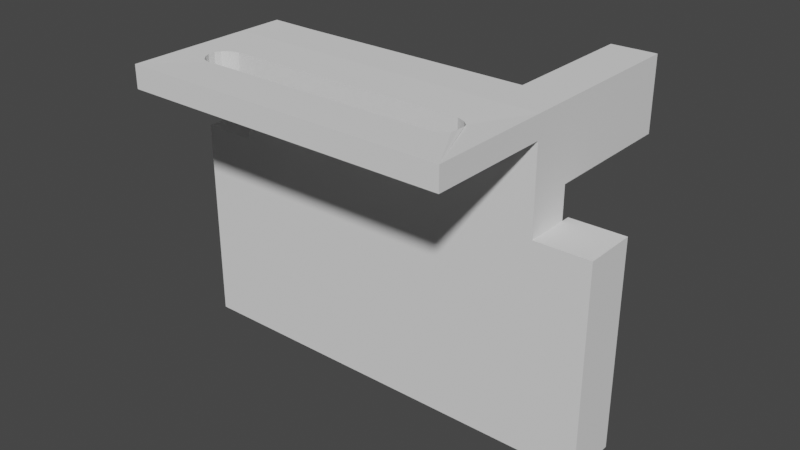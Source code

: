# Source: switch_bracket_b.blend  (saved by Blender 3.2.14; exported with 4.5.12 LTS)
import bpy
from mathutils import Matrix  # noqa: F401  (used for matrix-valued properties, if any)

bpy.ops.wm.read_factory_settings(use_empty=True)
scene = bpy.context.scene
scene.name = 'Scene'

# ---- world
world_world = bpy.data.worlds.new('World'); scene.world = world_world
world_world.use_nodes = True; world_world.node_tree.nodes.clear()
_N = world_world.node_tree.nodes; _L = world_world.node_tree.links
n0 = _N.new('ShaderNodeOutputWorld'); n0.name = 'World Output'; n0.location = (300, 300)
n1 = _N.new('ShaderNodeBackground'); n1.name = 'Background'; n1.location = (10, 300)
n1.inputs[0].default_value = (0.05088, 0.05088, 0.05088, 1.0)
_L.new(n1.outputs[0], n0.inputs[0])
n0.is_active_output = True
world_world.color = (0.05088, 0.05088, 0.05088)
world_world.use_sun_shadow = False
world_world.sun_shadow_jitter_overblur = 0.0

# ---- meshes
me_cube_001 = bpy.data.meshes.new('Cube.001')
me_cube_001.from_pydata([(-126.5, 93.71, 33.12), (-126.5, 105.4, 33.01), (-125.8, 93.71, 33.12), (-125.8, 93.67, 28.99), (-126.5, 93.67, 28.99), (-126.5, 105.4, 28.88), (-114.0, 105.4, 28.88), (-114.0, 105.4, 33.01), (-114.0, 112.1, 28.81), (-114.0, 112.1, 32.94), (-125.8, 102.4, 28.9), (-114.8, 93.66, 28.97), (-110.0, 93.66, 28.97), (-114.8, 93.62, 23.99), (-114.8, 85.7, 29.05), (-126.5, 93.67, 28.97), (-114.8, 93.7, 33.1), (-114.0, 93.7, 33.1), (-114.8, 93.76, 39.09), (-114.8, 102.4, 28.89), (-110.0, 102.4, 28.89), (-114.8, 102.4, 23.9), (-110.0, 102.4, 23.9), (-110.0, 93.61, 23.99), (-110.0, 83.55, 24.08), (-114.8, 85.65, 24.06), (-114.8, 83.55, 24.08), (-110.0, 83.6, 29.07), (-110.0, 83.69, 39.19), (-114.8, 83.6, 29.07), (-114.8, 83.69, 39.19), (-114.8, 83.78, 48.18), (-114.8, 85.8, 39.17), (-125.8, 83.7, 39.19), (-125.8, 85.8, 39.17), (-125.8, 83.78, 48.18), (-125.8, 85.88, 48.16), (-110.0, 83.78, 48.18), (-110.0, 83.87, 58.3), (-110.0, 93.94, 58.2), (-114.8, 83.87, 58.3), (-110.0, 83.92, 63.32), (-110.0, 93.98, 63.22), (-114.8, 86.02, 63.3), (-114.8, 83.92, 63.32), (-114.8, 93.99, 63.22), (-114.8, 85.98, 58.28), (-114.8, 93.94, 58.2), (-114.8, 85.88, 48.16), (-114.8, 93.84, 48.08), (-114.0, 93.9, 54.07), (-114.8, 93.9, 54.07), (-114.8, 102.7, 58.12), (-110.0, 102.7, 58.12), (-114.8, 102.8, 63.14), (-110.0, 102.8, 63.14), (-114.0, 112.3, 53.9), (-114.0, 105.6, 53.96), (-114.0, 93.94, 58.2), (-114.0, 105.7, 58.09), (-126.5, 105.7, 58.09), (-110.0, 112.4, 58.03), (-110.0, 112.1, 28.8), (-126.5, 112.4, 58.03), (-98.99, 112.4, 58.03), (-110.0, 110.4, 58.05), (-98.99, 112.1, 28.8), (-98.99, 110.1, 28.82), (-98.99, 110.4, 58.05), (-110.0, 110.1, 28.82), (-126.5, 112.3, 53.9), (-126.5, 105.6, 53.96), (-114.0, 112.1, 32.93), (-114.0, 112.1, 28.8), (-114.0, 105.4, 28.86), (-126.5, 105.4, 28.86), (-114.0, 105.4, 32.99), (-126.5, 105.4, 32.99), (-126.5, 93.71, 33.1), (-106.0, 112.3, 54.13), (-105.9, 112.3, 54.43), (-104.8, 112.4, 55.56), (-105.3, 112.3, 55.35), (-105.7, 112.3, 54.9), (-103.2, 112.3, 54.9), (-103.7, 112.3, 55.35), (-103.0, 112.3, 54.13), (-103.0, 112.3, 54.43), (-104.2, 112.4, 55.56), (-106.0, 112.1, 32.65), (-105.3, 112.1, 31.43), (-105.7, 112.1, 31.88), (-105.9, 112.1, 32.35), (-103.7, 112.1, 31.43), (-104.2, 112.1, 31.22), (-103.0, 112.1, 32.65), (-103.2, 112.1, 31.88), (-103.0, 112.1, 32.35), (-104.8, 112.1, 31.22), (-105.9, 112.1, 32.35), (-106.0, 112.1, 32.65), (-106.0, 112.3, 54.13), (-105.9, 112.3, 54.43), (-105.7, 112.3, 54.91), (-105.7, 112.3, 54.9), (-103.2, 112.3, 54.9), (-103.2, 112.3, 54.91), (-105.7, 112.1, 31.88), (-103.2, 112.1, 31.88), (-103.0, 112.3, 54.13), (-103.0, 112.1, 32.65), (-103.0, 112.3, 54.43), (-103.0, 112.1, 32.35), (-106.0, 110.1, 32.67), (-105.3, 110.1, 31.45), (-105.7, 110.1, 31.9), (-105.9, 110.1, 32.37), (-103.7, 110.1, 31.45), (-104.2, 110.1, 31.24), (-103.0, 110.1, 32.67), (-103.2, 110.1, 31.9), (-103.0, 110.1, 32.37), (-104.8, 110.1, 31.24), (-106.0, 110.3, 54.15), (-105.9, 110.3, 54.45), (-104.8, 110.4, 55.58), (-105.3, 110.4, 55.36), (-105.7, 110.3, 54.92), (-103.2, 110.3, 54.92), (-103.7, 110.4, 55.36), (-103.0, 110.3, 54.15), (-103.0, 110.3, 54.45), (-104.2, 110.4, 55.58)], [(99, 107), (102, 104), (110, 112), (105, 106), (105, 111), (109, 111), (99, 100), (101, 102), (103, 104), (109, 110), (108, 112)], [(4, 5, 1, 0), (0, 3, 2), (1, 5, 6, 7), (9, 7, 6, 8), (3, 10, 19, 11), (11, 12, 20, 19), (11, 17, 12), (75, 74, 12, 11, 15), (13, 11, 19, 21), (14, 11, 13, 25), (14, 32, 18, 11), (78, 15, 11, 16), (16, 11, 17), (19, 20, 22, 21), (23, 13, 21, 22), (12, 23, 22, 20), (24, 25, 13, 23), (12, 27, 24, 23), (25, 24, 26), (27, 29, 26, 24), (28, 30, 29, 27), (28, 27, 12, 39, 38, 37), (29, 30, 32, 14), (29, 14, 25, 26), (37, 31, 30, 28), (48, 32, 30, 31), (30, 33, 35, 31), (33, 30, 32, 34), (33, 34, 36, 35), (48, 31, 35, 36), (40, 31, 37, 38), (38, 39, 42, 41), (40, 38, 41, 44), (41, 42, 45, 43), (43, 44, 41), (46, 40, 44, 43), (47, 46, 43, 45), (48, 46, 47, 49), (31, 40, 46, 48), (34, 32, 48, 36), (49, 18, 32, 48), (39, 47, 52, 53), (47, 39, 50), (50, 47, 51), (47, 45, 54, 52), (53, 52, 54, 55), (45, 42, 55, 54), (42, 39, 53, 55), (50, 51, 16, 17), (56, 72, 17, 50), (58, 59, 57, 50), (50, 39, 12, 17), (39, 61, 59, 58), (57, 59, 60, 71), (61, 63, 60, 59), (56, 61, 62, 72), (61, 56, 70, 63), (91, 62, 61, 64, 66, 96, 97, 95, 86, 87, 84, 85, 88, 81, 82, 83, 80, 79, 89, 92), (66, 62, 91, 90, 98, 94, 93, 96), (62, 61, 39, 12), (61, 62, 69, 65), (64, 61, 65, 68), (66, 64, 68, 67), (62, 66, 67, 69), (120, 67, 68, 65, 69, 115, 116, 113, 123, 124, 127, 126, 125, 132, 129, 128, 131, 130, 119, 121), (115, 69, 67, 120, 117, 118, 122, 114), (70, 71, 60, 63), (56, 57, 71, 70), (72, 62, 73), (62, 12, 74, 73), (74, 76, 72, 73), (74, 75, 77, 76), (16, 78, 77, 76, 17), (78, 77, 75, 15), (90, 98, 122, 114), (132, 88, 81, 125), (128, 84, 85, 129), (131, 87, 84, 128), (119, 95, 86, 130), (98, 94, 118, 122), (129, 85, 88, 132), (124, 80, 79, 123), (94, 93, 117, 118), (126, 82, 83, 127), (117, 93, 96, 120), (86, 87, 131, 130), (125, 81, 82, 126), (120, 96, 97, 121), (113, 89, 92, 116), (123, 79, 89, 113), (127, 83, 80, 124), (97, 95, 119, 121), (116, 92, 91, 115), (115, 91, 90, 114)])
_uv = me_cube_001.uv_layers.new(name='UVMap')
_uv.uv.foreach_set('vector', [0.0, 0.0, 0.0, 0.0, 0.0, 0.0, 0.0, 0.0, 0.0, 0.0, 0.0, 0.0, 0.0, 0.0, 0.0, 0.0, 0.0, 0.0, 0.0, 0.0, 0.0, 0.0, 0.0, 0.0, 0.0, 0.0, 0.0, 0.0, 0.0, 0.0, 0.0, 0.0, 0.0, 0.0, 0.0, 0.0, 0.0, 0.0, 0.0, 0.0, 0.0, 0.0, 0.0, 0.0, 0.0, 0.0, 0.0, 0.0, 0.0, 0.0, 0.0, 0.0, 0.0, 0.0, 0.0, 0.0, 0.0, 0.0, 0.0, 0.0, 0.0, 0.0, 0.0, 0.0, 0.0, 0.0, 0.0, 0.0, 0.0, 0.0, 0.0, 0.0, 0.0, 0.0, 0.0, 0.0, 0.0, 0.0, 0.0, 0.0, 0.0, 0.0, 0.0, 0.0, 0.0, 0.0, 0.4761, 0.918, 0.0, 0.0, 0.0, 0.0, 0.0, 0.0, 0.0, 0.0, 0.0, 0.0, 0.0, 0.0, 0.0, 0.0, 0.0, 0.0, 0.0, 0.0, 0.0, 0.0, 0.0, 0.0, 0.0, 0.0, 0.0, 0.0, 0.0, 0.0, 0.0, 0.0, 0.0, 0.0, 0.0, 0.0, 0.0, 0.0, 0.0, 0.0, 0.0, 0.0, 0.0, 0.0, 0.0, 0.0, 0.0, 0.0, 0.0, 0.0, 0.0, 0.0, 0.0, 0.0, 0.0, 0.0, 0.0, 0.0, 0.0, 0.0, 0.0, 0.0, 0.0, 0.0, 0.0, 0.0, 0.0, 0.0, 0.0, 0.0, 0.0, 0.0, 0.0, 0.0, 0.0, 0.0, 0.0, 0.0, 0.0, 0.0, 0.0, 0.0, 0.0, 0.0, 0.0, 0.0, 0.0, 0.0, 0.0, 0.0, 0.0, 0.0, 0.0, 0.0, 0.0, 0.0, 0.0, 0.0, 0.0, 0.0, 0.0, 0.0, 0.0, 0.0, 0.0, 0.0, 0.0, 0.0, 0.0, 0.0, 0.0, 0.0, 0.0, 0.0, 0.0, 0.0, 0.0, 0.0, 0.0, 0.0, 0.0, 0.0, 0.0, 0.0, 0.0, 0.0, 0.0, 0.0, 0.394, 0.9047, 0.0, 0.0, 0.0, 0.0, 0.0, 0.0, 0.394, 0.9047, 0.413, 0.9047, 0.413, 0.8374, 0.394, 0.8374, 0.0, 0.0, 0.0, 0.0, 0.394, 0.8374, 0.413, 0.8374, 0.0, 0.0, 0.0, 0.0, 0.0, 0.0, 0.0, 0.0, 0.0, 0.0, 0.0, 0.0, 0.0, 0.0, 0.0, 0.0, 0.0, 0.0, 0.0, 0.0, 0.0, 0.0, 0.0, 0.0, 0.0, 0.0, 0.0, 0.0, 0.0, 0.0, 0.0, 0.0, 0.0, 0.0, 0.0, 0.0, 0.0, 0.0, 0.0, 0.0, 0.0, 0.0, 0.0, 0.0, 0.0, 0.0, 0.0, 0.0, 0.0, 0.0, 0.0, 0.0, 0.0, 0.0, 0.0, 0.0, 0.0, 0.0, 0.0, 0.0, 0.0, 0.0, 0.0, 0.0, 0.0, 0.0, 0.0, 0.0, 0.0, 0.0, 0.0, 0.0, 0.0, 0.0, 0.0, 0.0, 0.0, 0.0, 0.0, 0.0, 0.0, 0.0, 0.0, 0.0, 0.0, 0.0, 0.0, 0.0, 0.0, 0.0, 0.0, 0.0, 0.0, 0.0, 0.0, 0.0, 0.0, 0.0, 0.0, 0.0, 0.0, 0.0, 0.0, 0.0, 0.0, 0.0, 0.0, 0.0, 0.0, 0.0, 0.0, 0.0, 0.0, 0.0, 0.0, 0.0, 0.0, 0.0, 0.0, 0.0, 0.0, 0.0, 0.0, 0.0, 0.0, 0.0, 0.0, 0.0, 0.0, 0.0, 0.0, 0.0, 0.0, 0.0, 0.0, 0.0, 0.0, 0.0, 0.0, 0.0, 0.0, 0.0, 0.0, 0.0, 0.0, 0.0, 0.0, 0.0, 0.0, 0.0, 0.0, 0.0, 0.0, 0.0, 0.0, 0.0, 0.0, 0.0, 0.0, 0.0, 0.0, 0.0, 0.0, 0.0, 0.0, 0.0, 0.0, 0.0, 0.0, 0.0, 0.0, 0.0, 0.0, 0.0, 0.0, 0.0, 0.0, 0.0, 0.0, 0.0, 0.0, 0.0, 0.0, 0.0, 0.0, 0.0, 0.0, 0.0, 0.0, 0.0, 0.0, 0.0, 0.0, 0.0, 0.0, 0.0, 0.0, 0.0, 0.0, 0.0, 0.0, 0.0, 0.0, 0.0, 0.0, 0.0, 0.0, 0.0, 0.0, 0.0, 0.0, 0.0, 0.0, 0.0, 0.0, 0.0, 0.0, 0.0, 0.0, 0.0, 0.0, 0.0, 0.0, 0.0, 0.0, 0.0, 0.0, 0.0, 0.0, 0.0, 0.0, 0.0, 0.0, 0.0, 0.0, 0.0, 0.0, 0.0, 0.0, 0.0, 0.0, 0.0, 0.0, 0.0, 0.0, 0.0, 0.0, 0.0, 0.0, 0.0, 0.0, 0.0, 0.0, 0.0, 0.0, 0.0, 0.0, 0.0, 0.0, 0.0, 0.0, 0.0, 0.0, 0.0, 0.0, 0.0, 0.0, 0.0, 0.0, 0.0, 0.0, 0.0, 0.0, 0.0, 0.0, 0.0, 0.0, 0.0, 0.0, 0.0, 0.0, 0.0, 0.0, 0.0, 0.0, 0.0, 0.0, 0.0, 0.0, 0.0, 0.0, 0.0, 0.0, 0.0, 0.0, 0.0, 0.0, 0.0, 0.0, 0.0, 0.0, 0.0, 0.0, 0.0, 0.0, 0.0, 0.0, 0.0, 0.0, 0.0, 0.0, 0.0, 0.0, 0.0, 0.0, 0.0, 0.0, 0.0, 0.0, 0.0, 0.0, 0.0, 0.0, 0.0, 0.0, 0.0, 0.0, 0.0, 0.0, 0.0, 0.0, 0.0, 0.0, 0.0, 0.0, 0.0, 0.0, 0.0, 0.0, 0.0, 0.0, 0.0, 0.0, 0.0, 0.0, 0.0, 0.0, 0.0, 0.0, 0.0, 0.0, 0.0, 0.0, 0.0, 0.0, 0.0, 0.0, 0.0, 0.0, 0.0, 0.0, 0.0, 0.0, 0.0, 0.0, 0.0, 0.0, 0.0, 0.0, 0.0, 0.0, 0.0, 0.0, 0.0, 0.0, 0.0, 0.0, 0.0, 0.0, 0.0, 0.0, 0.0, 0.0, 0.0, 0.0, 0.0, 0.0, 0.0, 0.0, 0.0, 0.0, 0.0, 0.0, 0.0, 0.0, 0.0, 0.0, 0.0, 0.0, 0.0, 0.0, 0.0, 0.0, 0.0, 0.0, 0.0, 0.0, 0.0, 0.0, 0.0, 0.0, 0.0, 0.0, 0.0, 0.0, 0.0, 0.0, 0.0, 0.0, 0.0, 0.0, 0.0, 0.0, 0.0, 0.0, 0.0, 0.0, 0.0, 0.0, 0.0, 0.0, 0.0, 0.0, 0.0, 0.0, 0.0, 0.0, 0.0, 0.0, 0.0, 0.0, 0.0, 0.0, 0.0, 0.0, 0.0, 0.0, 0.0, 0.0, 0.0, 0.0, 0.0, 0.0, 0.0, 0.0, 0.0, 0.0, 0.0, 0.0, 0.0, 0.0, 0.0, 0.0, 0.0, 0.0, 0.0, 0.0, 0.0, 0.0, 0.0, 0.0, 0.0, 0.0, 0.0, 0.0, 0.0, 0.0, 0.0, 0.0, 0.0, 0.0, 0.0, 0.0, 0.0, 0.0, 0.0, 0.0, 0.0, 0.0, 0.0, 0.0, 0.0, 0.0, 0.0, 0.0, 0.0, 0.0, 0.0, 0.0, 0.0, 0.0, 0.0, 0.0, 0.0, 0.0, 0.0, 0.0, 0.0, 0.0, 0.0, 0.0, 0.0, 0.0, 0.0, 0.0, 0.0, 0.0, 0.0, 0.0, 0.0, 0.0, 0.0, 0.0, 0.0, 0.0, 0.0, 0.0, 0.0, 0.0, 0.0, 0.0, 0.0, 0.0, 0.0, 0.0, 0.0, 0.0, 0.0, 0.0, 0.0, 0.0, 0.0, 0.0, 0.0, 0.0, 0.0, 0.0, 0.0, 0.0, 0.0, 0.0, 0.0, 0.0, 0.0, 0.0, 0.0, 0.0, 0.0, 0.0, 0.0, 0.0, 0.0, 0.0, 0.0, 0.0, 0.0, 0.0, 0.0, 0.0, 0.0, 0.0, 0.0, 0.0, 0.0, 0.0, 0.0, 0.0, 0.0, 0.0, 0.0, 0.0, 0.0, 0.0, 0.0, 0.0, 0.0])
me_cube_001.update()

# ---- objects
ob_switch_bracket_b = bpy.data.objects.new('switch_bracket_b', me_cube_001)

# ---- transforms, parenting, visibility, modifiers, constraints
ob_switch_bracket_b.location = (-44.68, -109.6, -83.61)
ob_switch_bracket_b.rotation_euler = (1.58, -3.142, -1.571)
ob_switch_bracket_b.scale = (-1.0, -1.0, -1.0)

# ---- collection membership
scene.collection.objects.link(ob_switch_bracket_b)

# ---- scene / render settings (as saved in the file)
scene.frame_start = 1; scene.frame_end = 250; scene.frame_set(108)
scene.render.engine = 'BLENDER_EEVEE_NEXT'
scene.cycles.use_denoising = False
scene.cycles.samples = 128
scene.cycles.sampling_pattern = 'TABULATED_SOBOL'
scene.cycles.use_adaptive_sampling = False
scene.cycles.use_light_tree = False
scene.view_settings.view_transform = 'Filmic'
scene.unit_settings.scale_length = 0.001
bpy.context.view_layer.update()

# ---- added for rendering (the .blend has no active camera and no usable light): camera, sun
cam_auto = bpy.data.cameras.new('AutoCamera')
cam_auto.lens = 50.0
cam_auto.sensor_width = 36.0
cam_auto.clip_end = 1000.0
ob_auto_camera = bpy.data.objects.new('AutoCamera', cam_auto)
scene.collection.objects.link(ob_auto_camera)
ob_auto_camera.location = (52.0803, -59.5177, 55.6823)
ob_auto_camera.rotation_euler = (1.09748, -7.21219e-08, 0.694738)
scene.camera = ob_auto_camera
light_auto_sun = bpy.data.lights.new('AutoSun', 'SUN')
light_auto_sun.energy = 3.0
light_auto_sun.angle = 0.0523599
ob_auto_sun = bpy.data.objects.new('AutoSun', light_auto_sun)
scene.collection.objects.link(ob_auto_sun)
ob_auto_sun.rotation_euler = (0.872665, 0.174533, 0.523599)
bpy.context.view_layer.update()
